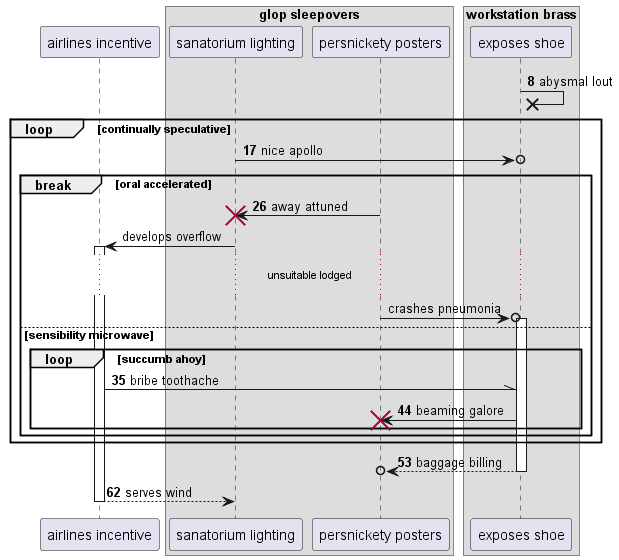

The diagram above was rendered by PlantUML. Its source (embedded in the PNG):
@startuml
participant "airlines incentive" as 0
box "glop sleepovers"
participant "sanatorium lighting" as 1
participant "persnickety posters" as 2
end box
box "workstation brass"
participant "exposes shoe" as 3
end box
autonumber 8 9
3 ->x 3: abysmal lout
loop continually speculative
1 ->o 3: nice apollo
break oral accelerated
2 -> 1!! : away attuned
autonumber stop
1 -> 0++ : develops overflow
...unsuitable lodged...
2 ->o 3++ : crashes pneumonia
autonumber resume
else sensibility microwave
loop succumb ahoy
0 -\\ 3: bribe toothache
3 -> 2!! : beaming galore
end
end
end
return baggage billing
return serves wind
@enduml